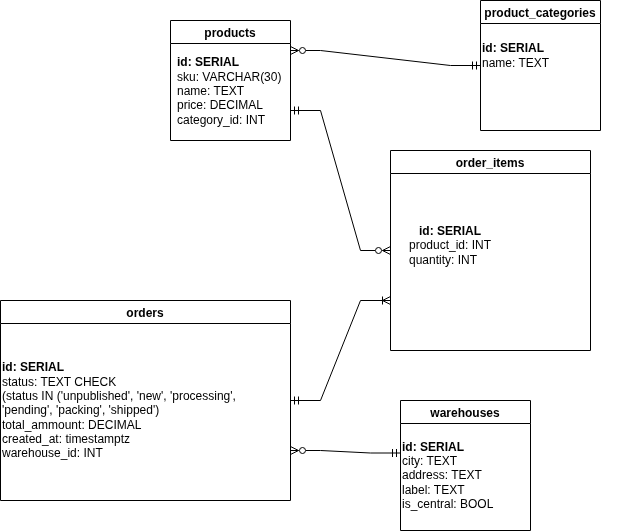

The diagram above was exported from draw.io. Its source (the exported page's mxGraphModel, read from the mxfile embedded in the PNG):
<mxGraphModel dx="1344" dy="848" grid="1" gridSize="10" guides="1" tooltips="1" connect="1" arrows="1" fold="1" page="1" pageScale="1" pageWidth="850" pageHeight="1100" math="0" shadow="0">
  <root>
    <mxCell id="0" />
    <mxCell id="1" parent="0" />
    <mxCell id="AWGxeyqGrs2tDWng4oW6-22" parent="1" style="swimlane;" value="products" vertex="1">
      <mxGeometry height="120" width="120" x="280" y="60" as="geometry">
        <mxRectangle height="30" width="90" x="410" y="170" as="alternateBounds" />
      </mxGeometry>
    </mxCell>
    <mxCell id="AWGxeyqGrs2tDWng4oW6-25" parent="AWGxeyqGrs2tDWng4oW6-22" style="text;html=1;whiteSpace=wrap;strokeColor=none;fillColor=none;align=left;verticalAlign=middle;rounded=0;" value="&lt;b&gt;id: SERIAL&lt;/b&gt;&lt;div style=&quot;&quot;&gt;&lt;span style=&quot;&quot;&gt;sku: VARCHAR(30)&lt;/span&gt;&lt;b&gt;&lt;/b&gt;&lt;/div&gt;&lt;div style=&quot;&quot;&gt;&lt;span style=&quot;&quot;&gt;name: TEXT&lt;/span&gt;&lt;/div&gt;&lt;div style=&quot;&quot;&gt;&lt;span style=&quot;&quot;&gt;price: DECIMAL&lt;/span&gt;&lt;/div&gt;&lt;div style=&quot;&quot;&gt;&lt;span style=&quot;&quot;&gt;category_id: INT&lt;/span&gt;&lt;/div&gt;&lt;div style=&quot;&quot;&gt;&lt;span style=&quot;&quot;&gt;&lt;br&gt;&lt;/span&gt;&lt;/div&gt;&lt;div style=&quot;&quot;&gt;&lt;span style=&quot;&quot;&gt;&lt;br&gt;&lt;/span&gt;&lt;/div&gt;" vertex="1">
      <mxGeometry height="70" width="110" x="5" y="50" as="geometry" />
    </mxCell>
    <mxCell id="AWGxeyqGrs2tDWng4oW6-30" parent="1" style="swimlane;" value="warehouses" vertex="1">
      <mxGeometry height="130" width="130" x="510" y="440" as="geometry">
        <mxRectangle height="30" width="110" x="220" y="340" as="alternateBounds" />
      </mxGeometry>
    </mxCell>
    <mxCell id="AWGxeyqGrs2tDWng4oW6-31" parent="AWGxeyqGrs2tDWng4oW6-30" style="text;html=1;whiteSpace=wrap;strokeColor=none;fillColor=none;align=left;verticalAlign=middle;rounded=0;" value="&lt;b&gt;id: SERIAL&lt;/b&gt;&lt;div&gt;city: TEXT&lt;/div&gt;&lt;div&gt;address: TEXT&lt;/div&gt;&lt;div&gt;label: TEXT&lt;/div&gt;&lt;div&gt;is_central: BOOL&lt;/div&gt;" vertex="1">
      <mxGeometry height="90" width="120" y="30" as="geometry" />
    </mxCell>
    <mxCell id="AWGxeyqGrs2tDWng4oW6-47" parent="1" style="swimlane;" value="product_categories" vertex="1">
      <mxGeometry height="130" width="120" x="590" y="40" as="geometry">
        <mxRectangle height="30" width="140" x="510" y="80" as="alternateBounds" />
      </mxGeometry>
    </mxCell>
    <mxCell id="AWGxeyqGrs2tDWng4oW6-48" parent="AWGxeyqGrs2tDWng4oW6-47" style="text;html=1;whiteSpace=wrap;strokeColor=none;fillColor=none;align=left;verticalAlign=middle;rounded=0;" value="&lt;b&gt;id: SERIAL&lt;/b&gt;&lt;div&gt;name: TEXT&lt;/div&gt;" vertex="1">
      <mxGeometry height="30" width="150" y="40" as="geometry" />
    </mxCell>
    <mxCell id="AWGxeyqGrs2tDWng4oW6-49" parent="1" style="swimlane;" value="orders" vertex="1">
      <mxGeometry height="200" width="290" x="110" y="340" as="geometry">
        <mxRectangle height="30" width="80" x="90" y="220" as="alternateBounds" />
      </mxGeometry>
    </mxCell>
    <mxCell id="AWGxeyqGrs2tDWng4oW6-50" parent="AWGxeyqGrs2tDWng4oW6-49" style="text;html=1;whiteSpace=wrap;strokeColor=none;fillColor=none;align=left;verticalAlign=middle;rounded=0;" value="&lt;b&gt;id: SERIAL&lt;/b&gt;&lt;div&gt;status: TEXT CHECK&amp;nbsp;&lt;/div&gt;&lt;div&gt;(status IN (&lt;span style=&quot;background-color: transparent; color: light-dark(rgb(0, 0, 0), rgb(255, 255, 255));&quot;&gt;'unpublished', 'new', 'processing', 'pending', 'packing', 'shipped')&lt;/span&gt;&lt;/div&gt;&lt;div&gt;&lt;span style=&quot;background-color: transparent; color: light-dark(rgb(0, 0, 0), rgb(255, 255, 255));&quot;&gt;total_ammount: DECIMAL&lt;/span&gt;&lt;/div&gt;&lt;div&gt;&lt;span style=&quot;background-color: transparent; color: light-dark(rgb(0, 0, 0), rgb(255, 255, 255));&quot;&gt;created_at: timestamptz&lt;/span&gt;&lt;/div&gt;&lt;div&gt;&lt;span style=&quot;background-color: transparent; color: light-dark(rgb(0, 0, 0), rgb(255, 255, 255));&quot;&gt;warehouse_id: INT&lt;/span&gt;&lt;/div&gt;" vertex="1">
      <mxGeometry height="159" width="280" y="30" as="geometry" />
    </mxCell>
    <mxCell id="AWGxeyqGrs2tDWng4oW6-54" parent="1" style="swimlane;" value="order_items" vertex="1">
      <mxGeometry height="200" width="200" x="500" y="190" as="geometry">
        <mxRectangle height="30" width="100" x="550" y="250" as="alternateBounds" />
      </mxGeometry>
    </mxCell>
    <mxCell id="AWGxeyqGrs2tDWng4oW6-107" parent="AWGxeyqGrs2tDWng4oW6-54" style="text;html=1;whiteSpace=wrap;strokeColor=none;fillColor=none;align=center;verticalAlign=middle;rounded=0;" value="&lt;b&gt;id: SERIAL&lt;/b&gt;&lt;div style=&quot;text-align: left;&quot;&gt;product_id: INT&lt;/div&gt;&lt;div style=&quot;text-align: left;&quot;&gt;quantity: INT&lt;/div&gt;" vertex="1">
      <mxGeometry height="110" width="120" y="40" as="geometry" />
    </mxCell>
    <mxCell id="AWGxeyqGrs2tDWng4oW6-79" edge="1" parent="1" source="AWGxeyqGrs2tDWng4oW6-22" style="edgeStyle=entityRelationEdgeStyle;fontSize=12;html=1;endArrow=ERzeroToMany;startArrow=ERmandOne;rounded=0;exitX=1;exitY=0.75;exitDx=0;exitDy=0;entryX=0;entryY=0.5;entryDx=0;entryDy=0;endFill=0;" target="AWGxeyqGrs2tDWng4oW6-54" value="">
      <mxGeometry height="100" relative="1" width="100" as="geometry">
        <mxPoint x="220" y="140" as="sourcePoint" />
        <mxPoint x="490" y="270" as="targetPoint" />
      </mxGeometry>
    </mxCell>
    <mxCell id="AWGxeyqGrs2tDWng4oW6-133" edge="1" parent="1" source="AWGxeyqGrs2tDWng4oW6-22" style="edgeStyle=entityRelationEdgeStyle;fontSize=12;html=1;endArrow=ERmandOne;rounded=0;entryX=0;entryY=0.5;entryDx=0;entryDy=0;exitX=1;exitY=0.25;exitDx=0;exitDy=0;startArrow=ERzeroToMany;startFill=0;" target="AWGxeyqGrs2tDWng4oW6-47" value="">
      <mxGeometry height="100" relative="1" width="100" as="geometry">
        <mxPoint x="450" y="100" as="sourcePoint" />
        <mxPoint x="640" y="300" as="targetPoint" />
      </mxGeometry>
    </mxCell>
    <mxCell id="AWGxeyqGrs2tDWng4oW6-136" edge="1" parent="1" source="AWGxeyqGrs2tDWng4oW6-49" style="edgeStyle=entityRelationEdgeStyle;fontSize=12;html=1;endArrow=ERoneToMany;startArrow=ERmandOne;rounded=0;exitX=1;exitY=0.5;exitDx=0;exitDy=0;entryX=0;entryY=1;entryDx=0;entryDy=0;startFill=0;" target="AWGxeyqGrs2tDWng4oW6-107" value="">
      <mxGeometry height="100" relative="1" width="100" as="geometry">
        <mxPoint x="540" y="520" as="sourcePoint" />
        <mxPoint x="530" y="470" as="targetPoint" />
      </mxGeometry>
    </mxCell>
    <mxCell id="AWGxeyqGrs2tDWng4oW6-137" edge="1" parent="1" source="AWGxeyqGrs2tDWng4oW6-49" style="edgeStyle=entityRelationEdgeStyle;fontSize=12;html=1;endArrow=ERmandOne;startArrow=ERzeroToMany;rounded=0;exitX=1;exitY=0.75;exitDx=0;exitDy=0;entryX=0;entryY=0.25;entryDx=0;entryDy=0;startFill=0;endFill=0;" target="AWGxeyqGrs2tDWng4oW6-31" value="">
      <mxGeometry height="100" relative="1" width="100" as="geometry">
        <mxPoint x="540" y="520" as="sourcePoint" />
        <mxPoint x="500" y="490" as="targetPoint" />
      </mxGeometry>
    </mxCell>
  </root>
</mxGraphModel>